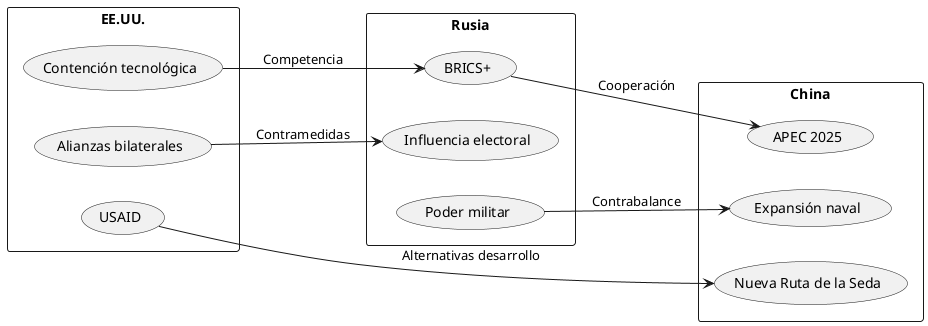

The diagram above was rendered by PlantUML. Its source (embedded in the PNG):
@startuml
left to right direction

rectangle Rusia {
  (BRICS+) as brics
  (Influencia electoral) as elec
  (Poder militar) as mil
}

rectangle China {
  (Nueva Ruta de la Seda) as bri
  (APEC 2025) as apec
  (Expansión naval) as navy
}

rectangle EE.UU. {
  (Contención tecnológica) as tech
  (Alianzas bilaterales) as alianzas
  (USAID) as usaid
}

brics --> apec : Cooperación
mil --> navy : Contrabalance
tech --> brics : Competencia
alianzas --> elec : Contramedidas
usaid --> bri : Alternativas desarrollo
@enduml